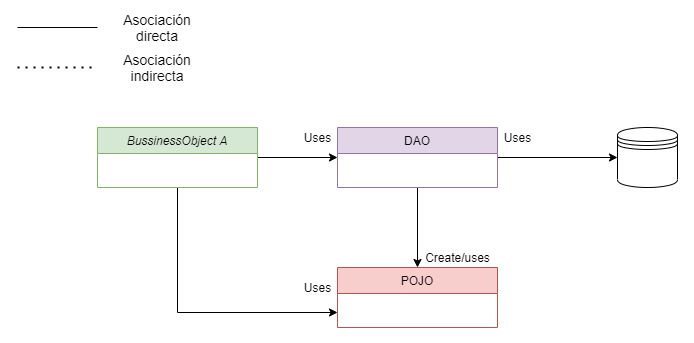

The diagram above was exported from draw.io. Its source (the exported page's mxGraphModel, read from the mxfile embedded in the PNG):
<mxGraphModel dx="1422" dy="822" grid="1" gridSize="10" guides="1" tooltips="1" connect="1" arrows="1" fold="1" page="1" pageScale="1" pageWidth="827" pageHeight="1169" math="0" shadow="0">
  <root>
    <mxCell id="WIyWlLk6GJQsqaUBKTNV-0" />
    <mxCell id="WIyWlLk6GJQsqaUBKTNV-1" parent="WIyWlLk6GJQsqaUBKTNV-0" />
    <mxCell id="zSZp7-nBfANitjthI9V0-41" style="edgeStyle=orthogonalEdgeStyle;rounded=0;orthogonalLoop=1;jettySize=auto;html=1;entryX=0;entryY=0.5;entryDx=0;entryDy=0;" edge="1" parent="WIyWlLk6GJQsqaUBKTNV-1" source="zkfFHV4jXpPFQw0GAbJ--0" target="zSZp7-nBfANitjthI9V0-20">
      <mxGeometry relative="1" as="geometry" />
    </mxCell>
    <mxCell id="zSZp7-nBfANitjthI9V0-48" style="edgeStyle=orthogonalEdgeStyle;rounded=0;orthogonalLoop=1;jettySize=auto;html=1;entryX=0;entryY=0.75;entryDx=0;entryDy=0;" edge="1" parent="WIyWlLk6GJQsqaUBKTNV-1" source="zkfFHV4jXpPFQw0GAbJ--0" target="zSZp7-nBfANitjthI9V0-40">
      <mxGeometry relative="1" as="geometry">
        <Array as="points">
          <mxPoint x="240" y="345" />
        </Array>
      </mxGeometry>
    </mxCell>
    <mxCell id="zkfFHV4jXpPFQw0GAbJ--0" value="BussinessObject A" style="swimlane;fontStyle=2;align=center;verticalAlign=top;childLayout=stackLayout;horizontal=1;startSize=26;horizontalStack=0;resizeParent=1;resizeLast=0;collapsible=1;marginBottom=0;rounded=0;shadow=0;strokeWidth=1;fillColor=#d5e8d4;strokeColor=#82b366;" parent="WIyWlLk6GJQsqaUBKTNV-1" vertex="1">
      <mxGeometry x="160" y="160" width="160" height="60" as="geometry">
        <mxRectangle x="230" y="140" width="160" height="26" as="alternateBounds" />
      </mxGeometry>
    </mxCell>
    <mxCell id="zSZp7-nBfANitjthI9V0-15" value="" style="endArrow=none;dashed=1;html=1;dashPattern=1 3;strokeWidth=2;" edge="1" parent="WIyWlLk6GJQsqaUBKTNV-1">
      <mxGeometry width="50" height="50" relative="1" as="geometry">
        <mxPoint x="80" y="100" as="sourcePoint" />
        <mxPoint x="160" y="100" as="targetPoint" />
      </mxGeometry>
    </mxCell>
    <mxCell id="zSZp7-nBfANitjthI9V0-16" value="" style="endArrow=none;html=1;" edge="1" parent="WIyWlLk6GJQsqaUBKTNV-1">
      <mxGeometry width="50" height="50" relative="1" as="geometry">
        <mxPoint x="80" y="60" as="sourcePoint" />
        <mxPoint x="160" y="60" as="targetPoint" />
      </mxGeometry>
    </mxCell>
    <mxCell id="zSZp7-nBfANitjthI9V0-17" value="&lt;font style=&quot;font-size: 14px&quot;&gt;Asociación directa&lt;/font&gt;" style="text;html=1;strokeColor=none;fillColor=none;align=center;verticalAlign=middle;whiteSpace=wrap;rounded=0;" vertex="1" parent="WIyWlLk6GJQsqaUBKTNV-1">
      <mxGeometry x="200" y="50" width="40" height="20" as="geometry" />
    </mxCell>
    <mxCell id="zSZp7-nBfANitjthI9V0-18" value="&lt;font style=&quot;font-size: 14px&quot;&gt;Asociación indirecta&lt;/font&gt;" style="text;html=1;strokeColor=none;fillColor=none;align=center;verticalAlign=middle;whiteSpace=wrap;rounded=0;" vertex="1" parent="WIyWlLk6GJQsqaUBKTNV-1">
      <mxGeometry x="200" y="90" width="40" height="20" as="geometry" />
    </mxCell>
    <mxCell id="zSZp7-nBfANitjthI9V0-43" style="edgeStyle=orthogonalEdgeStyle;rounded=0;orthogonalLoop=1;jettySize=auto;html=1;exitX=0.5;exitY=1;exitDx=0;exitDy=0;entryX=0.5;entryY=0;entryDx=0;entryDy=0;" edge="1" parent="WIyWlLk6GJQsqaUBKTNV-1" source="zSZp7-nBfANitjthI9V0-20" target="zSZp7-nBfANitjthI9V0-40">
      <mxGeometry relative="1" as="geometry" />
    </mxCell>
    <mxCell id="zSZp7-nBfANitjthI9V0-45" style="edgeStyle=orthogonalEdgeStyle;rounded=0;orthogonalLoop=1;jettySize=auto;html=1;entryX=0;entryY=0.5;entryDx=0;entryDy=0;" edge="1" parent="WIyWlLk6GJQsqaUBKTNV-1" source="zSZp7-nBfANitjthI9V0-20" target="zSZp7-nBfANitjthI9V0-39">
      <mxGeometry relative="1" as="geometry" />
    </mxCell>
    <mxCell id="zSZp7-nBfANitjthI9V0-20" value="DAO" style="swimlane;fontStyle=0;align=center;verticalAlign=top;childLayout=stackLayout;horizontal=1;startSize=26;horizontalStack=0;resizeParent=1;resizeLast=0;collapsible=1;marginBottom=0;rounded=0;shadow=0;strokeWidth=1;fillColor=#e1d5e7;strokeColor=#9673a6;" vertex="1" parent="WIyWlLk6GJQsqaUBKTNV-1">
      <mxGeometry x="400" y="160" width="160" height="60" as="geometry">
        <mxRectangle x="550" y="140" width="160" height="26" as="alternateBounds" />
      </mxGeometry>
    </mxCell>
    <mxCell id="zSZp7-nBfANitjthI9V0-39" value="" style="shape=datastore;whiteSpace=wrap;html=1;" vertex="1" parent="WIyWlLk6GJQsqaUBKTNV-1">
      <mxGeometry x="680" y="160" width="60" height="60" as="geometry" />
    </mxCell>
    <mxCell id="zSZp7-nBfANitjthI9V0-40" value="POJO" style="swimlane;fontStyle=0;align=center;verticalAlign=top;childLayout=stackLayout;horizontal=1;startSize=26;horizontalStack=0;resizeParent=1;resizeLast=0;collapsible=1;marginBottom=0;rounded=0;shadow=0;strokeWidth=1;fillColor=#f8cecc;strokeColor=#b85450;" vertex="1" parent="WIyWlLk6GJQsqaUBKTNV-1">
      <mxGeometry x="400" y="300" width="160" height="60" as="geometry">
        <mxRectangle x="550" y="140" width="160" height="26" as="alternateBounds" />
      </mxGeometry>
    </mxCell>
    <mxCell id="zSZp7-nBfANitjthI9V0-42" value="Uses" style="text;html=1;align=center;verticalAlign=middle;resizable=0;points=[];autosize=1;strokeColor=none;" vertex="1" parent="WIyWlLk6GJQsqaUBKTNV-1">
      <mxGeometry x="360" y="160" width="40" height="20" as="geometry" />
    </mxCell>
    <mxCell id="zSZp7-nBfANitjthI9V0-44" value="Create/uses" style="text;html=1;align=center;verticalAlign=middle;resizable=0;points=[];autosize=1;strokeColor=none;" vertex="1" parent="WIyWlLk6GJQsqaUBKTNV-1">
      <mxGeometry x="480" y="280" width="80" height="20" as="geometry" />
    </mxCell>
    <mxCell id="zSZp7-nBfANitjthI9V0-46" value="Uses" style="text;html=1;align=center;verticalAlign=middle;resizable=0;points=[];autosize=1;strokeColor=none;" vertex="1" parent="WIyWlLk6GJQsqaUBKTNV-1">
      <mxGeometry x="560" y="160" width="40" height="20" as="geometry" />
    </mxCell>
    <mxCell id="zSZp7-nBfANitjthI9V0-49" value="Uses" style="text;html=1;align=center;verticalAlign=middle;resizable=0;points=[];autosize=1;strokeColor=none;" vertex="1" parent="WIyWlLk6GJQsqaUBKTNV-1">
      <mxGeometry x="360" y="310" width="40" height="20" as="geometry" />
    </mxCell>
  </root>
</mxGraphModel>